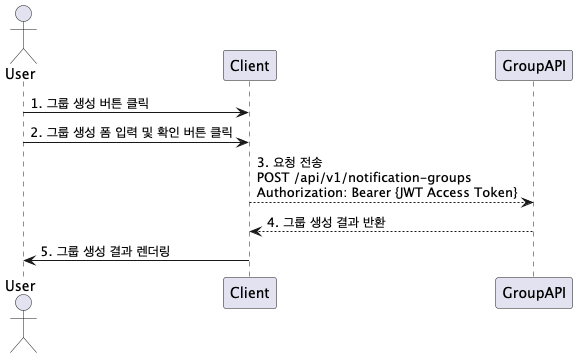

The diagram above was rendered by PlantUML. Its source (embedded in the PNG):
@startuml

actor User

User -> Client: 1. 그룹 생성 버튼 클릭
User -> Client: 2. 그룹 생성 폼 입력 및 확인 버튼 클릭
Client --> GroupAPI: 3. 요청 전송 \nPOST /api/v1/notification-groups\nAuthorization: Bearer {JWT Access Token}
GroupAPI --> Client: 4. 그룹 생성 결과 반환
Client -> User: 5. 그룹 생성 결과 렌더링
@enduml